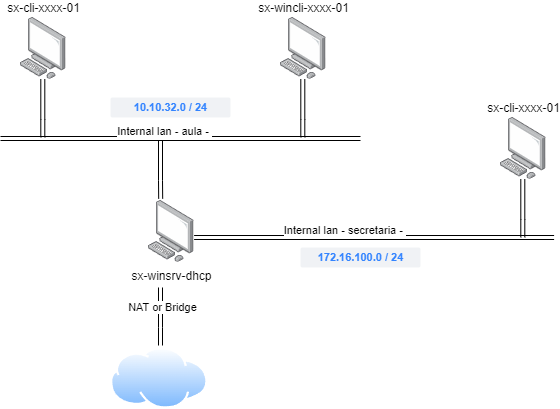

The diagram above was exported from draw.io. Its source (the exported page's mxGraphModel, read from the mxfile embedded in the PNG):
<mxGraphModel dx="676" dy="657" grid="1" gridSize="10" guides="1" tooltips="1" connect="1" arrows="1" fold="1" page="1" pageScale="1" pageWidth="827" pageHeight="1169" math="0" shadow="0">
  <root>
    <mxCell id="0" />
    <mxCell id="1" parent="0" />
    <mxCell id="2" value="" style="shape=link;html=1;rounded=0;" edge="1" parent="1">
      <mxGeometry width="100" relative="1" as="geometry">
        <mxPoint x="180" y="221" as="sourcePoint" />
        <mxPoint x="540" y="221" as="targetPoint" />
      </mxGeometry>
    </mxCell>
    <mxCell id="3" value="Internal lan - aula -&amp;nbsp;" style="edgeLabel;html=1;align=right;verticalAlign=bottom;resizable=0;points=[];labelPosition=left;verticalLabelPosition=top;" vertex="1" connectable="0" parent="2">
      <mxGeometry x="0.1758" y="-1" relative="1" as="geometry">
        <mxPoint as="offset" />
      </mxGeometry>
    </mxCell>
    <mxCell id="4" value="sx-cli-xxxx-01" style="image;points=[];aspect=fixed;html=1;align=center;shadow=0;dashed=0;image=img/lib/allied_telesis/computer_and_terminals/Personal_Computer.svg;verticalAlign=bottom;labelPosition=center;verticalLabelPosition=top;" vertex="1" parent="1">
      <mxGeometry x="200" y="100" width="45.6" height="61.800000000000004" as="geometry" />
    </mxCell>
    <mxCell id="5" value="sx-wincli-xxxx-01" style="image;points=[];aspect=fixed;html=1;align=center;shadow=0;dashed=0;image=img/lib/allied_telesis/computer_and_terminals/Personal_Computer.svg;labelPosition=center;verticalLabelPosition=top;verticalAlign=bottom;" vertex="1" parent="1">
      <mxGeometry x="460" y="100" width="45.6" height="61.800000000000004" as="geometry" />
    </mxCell>
    <mxCell id="6" value="sx-winsrv-dhcp" style="image;points=[];aspect=fixed;html=1;align=center;shadow=0;dashed=0;image=img/lib/allied_telesis/computer_and_terminals/Personal_Computer.svg;" vertex="1" parent="1">
      <mxGeometry x="328" y="283" width="45.6" height="61.800000000000004" as="geometry" />
    </mxCell>
    <mxCell id="7" value="" style="shape=link;html=1;rounded=0;entryX=0.267;entryY=-0.029;entryDx=0;entryDy=0;entryPerimeter=0;" edge="1" target="6" parent="1">
      <mxGeometry width="100" relative="1" as="geometry">
        <mxPoint x="340" y="223" as="sourcePoint" />
        <mxPoint x="440" y="243" as="targetPoint" />
        <Array as="points">
          <mxPoint x="340" y="263" />
        </Array>
      </mxGeometry>
    </mxCell>
    <mxCell id="8" value="" style="shape=link;html=1;rounded=0;entryX=0.267;entryY=-0.029;entryDx=0;entryDy=0;entryPerimeter=0;" edge="1" parent="1">
      <mxGeometry width="100" relative="1" as="geometry">
        <mxPoint x="222.3" y="161.8" as="sourcePoint" />
        <mxPoint x="222.3" y="219.8" as="targetPoint" />
        <Array as="points">
          <mxPoint x="222.3" y="201.8" />
        </Array>
      </mxGeometry>
    </mxCell>
    <mxCell id="9" value="" style="shape=link;html=1;rounded=0;entryX=0.267;entryY=-0.029;entryDx=0;entryDy=0;entryPerimeter=0;" edge="1" parent="1">
      <mxGeometry width="100" relative="1" as="geometry">
        <mxPoint x="482.3" y="161.8" as="sourcePoint" />
        <mxPoint x="482.3" y="219.8" as="targetPoint" />
        <Array as="points">
          <mxPoint x="482.3" y="201.8" />
        </Array>
      </mxGeometry>
    </mxCell>
    <mxCell id="10" value="" style="image;aspect=fixed;perimeter=ellipsePerimeter;html=1;align=center;shadow=0;dashed=0;spacingTop=3;image=img/lib/active_directory/internet_cloud.svg;" vertex="1" parent="1">
      <mxGeometry x="290" y="430" width="97.62" height="61.5" as="geometry" />
    </mxCell>
    <mxCell id="11" value="" style="shape=link;html=1;rounded=0;entryX=0.267;entryY=-0.029;entryDx=0;entryDy=0;entryPerimeter=0;" edge="1" parent="1">
      <mxGeometry width="100" relative="1" as="geometry">
        <mxPoint x="340" y="370" as="sourcePoint" />
        <mxPoint x="340" y="428" as="targetPoint" />
        <Array as="points">
          <mxPoint x="340" y="410" />
        </Array>
      </mxGeometry>
    </mxCell>
    <mxCell id="12" value="NAT or Bridge" style="edgeLabel;html=1;align=center;verticalAlign=middle;resizable=0;points=[];" vertex="1" connectable="0" parent="11">
      <mxGeometry x="-0.3291" y="1" relative="1" as="geometry">
        <mxPoint as="offset" />
      </mxGeometry>
    </mxCell>
    <mxCell id="13" value="10.10.32.0 / 24" style="dashed=0;html=1;fillColor=#F0F2F5;strokeColor=none;align=center;rounded=1;arcSize=10;fontColor=#3384FF;fontStyle=1;fontSize=11;shadow=0" vertex="1" parent="1">
      <mxGeometry x="290" y="180" width="120" height="20" as="geometry" />
    </mxCell>
    <mxCell id="14" value="" style="shape=link;html=1;rounded=0;" edge="1" parent="1">
      <mxGeometry width="100" relative="1" as="geometry">
        <mxPoint x="373.6" y="320" as="sourcePoint" />
        <mxPoint x="733.6" y="320" as="targetPoint" />
      </mxGeometry>
    </mxCell>
    <mxCell id="15" value="Internal lan - secretaria -&amp;nbsp;" style="edgeLabel;html=1;align=right;verticalAlign=bottom;resizable=0;points=[];labelPosition=left;verticalLabelPosition=top;" vertex="1" connectable="0" parent="14">
      <mxGeometry x="0.1758" y="-1" relative="1" as="geometry">
        <mxPoint as="offset" />
      </mxGeometry>
    </mxCell>
    <mxCell id="16" value="sx-cli-xxxx-01" style="image;points=[];aspect=fixed;html=1;align=center;shadow=0;dashed=0;image=img/lib/allied_telesis/computer_and_terminals/Personal_Computer.svg;verticalAlign=bottom;labelPosition=center;verticalLabelPosition=top;" vertex="1" parent="1">
      <mxGeometry x="680" y="200" width="45.6" height="61.800000000000004" as="geometry" />
    </mxCell>
    <mxCell id="17" value="" style="shape=link;html=1;rounded=0;entryX=0.267;entryY=-0.029;entryDx=0;entryDy=0;entryPerimeter=0;" edge="1" parent="1">
      <mxGeometry width="100" relative="1" as="geometry">
        <mxPoint x="702.3" y="261.8" as="sourcePoint" />
        <mxPoint x="702.3" y="319.8" as="targetPoint" />
        <Array as="points">
          <mxPoint x="702.3" y="301.8" />
        </Array>
      </mxGeometry>
    </mxCell>
    <mxCell id="18" value="172.16.100.0 / 24" style="dashed=0;html=1;fillColor=#F0F2F5;strokeColor=none;align=center;rounded=1;arcSize=10;fontColor=#3384FF;fontStyle=1;fontSize=11;shadow=0" vertex="1" parent="1">
      <mxGeometry x="480" y="330" width="120" height="20" as="geometry" />
    </mxCell>
  </root>
</mxGraphModel>